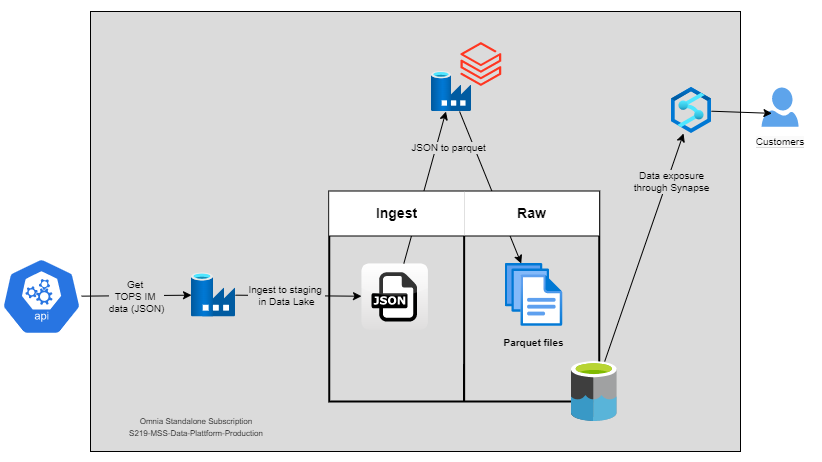

The diagram above was exported from draw.io. Its source (the exported page's mxGraphModel, read from the mxfile embedded in the PNG):
<mxGraphModel dx="2249" dy="762" grid="1" gridSize="10" guides="1" tooltips="1" connect="1" arrows="1" fold="1" page="1" pageScale="1" pageWidth="827" pageHeight="1169" math="0" shadow="0">
  <root>
    <mxCell id="0" />
    <mxCell id="1" parent="0" />
    <mxCell id="SWNtKOsHBXhnORhdi3hI-76" value="" style="rounded=0;whiteSpace=wrap;html=1;dashed=1;labelBackgroundColor=#FAFAFA;fontSize=10;strokeColor=none;strokeWidth=2;fillColor=default;gradientColor=none;" parent="1" vertex="1">
      <mxGeometry y="80" width="820" height="460" as="geometry" />
    </mxCell>
    <mxCell id="SWNtKOsHBXhnORhdi3hI-2" value="" style="rounded=0;whiteSpace=wrap;html=1;fillColor=#DBDBDB;" parent="1" vertex="1">
      <mxGeometry x="89" y="90" width="650" height="440" as="geometry" />
    </mxCell>
    <mxCell id="SWNtKOsHBXhnORhdi3hI-3" value="" style="sketch=0;html=1;dashed=0;whitespace=wrap;fillColor=#2875E2;strokeColor=#ffffff;points=[[0.005,0.63,0],[0.1,0.2,0],[0.9,0.2,0],[0.5,0,0],[0.995,0.63,0],[0.72,0.99,0],[0.5,1,0],[0.28,0.99,0]];shape=mxgraph.kubernetes.icon;prIcon=api" parent="1" vertex="1">
      <mxGeometry y="333" width="80" height="84" as="geometry" />
    </mxCell>
    <mxCell id="SWNtKOsHBXhnORhdi3hI-4" value="" style="aspect=fixed;html=1;points=[];align=center;image;fontSize=12;image=img/lib/azure2/databases/Data_Factory.svg;" parent="1" vertex="1">
      <mxGeometry x="190" y="351.49" width="44" height="44" as="geometry" />
    </mxCell>
    <mxCell id="SWNtKOsHBXhnORhdi3hI-45" value="" style="aspect=fixed;html=1;points=[];align=center;image;fontSize=12;image=img/lib/azure2/analytics/Azure_Databricks.svg;strokeWidth=1;fillColor=none;" parent="1" vertex="1">
      <mxGeometry x="459.6" y="120" width="40.58" height="46" as="geometry" />
    </mxCell>
    <mxCell id="SWNtKOsHBXhnORhdi3hI-47" value="" style="aspect=fixed;html=1;points=[];align=center;image;fontSize=12;image=img/lib/azure2/databases/Data_Factory.svg;strokeWidth=1;fillColor=none;" parent="1" vertex="1">
      <mxGeometry x="430" y="150" width="40" height="40" as="geometry" />
    </mxCell>
    <mxCell id="SWNtKOsHBXhnORhdi3hI-49" value="" style="aspect=fixed;html=1;points=[];align=center;image;fontSize=12;image=img/lib/azure2/analytics/Azure_Synapse_Analytics.svg;strokeWidth=1;fillColor=none;" parent="1" vertex="1">
      <mxGeometry x="670" y="166" width="40" height="46" as="geometry" />
    </mxCell>
    <mxCell id="SWNtKOsHBXhnORhdi3hI-51" value="" style="sketch=0;aspect=fixed;pointerEvents=1;shadow=0;dashed=0;html=1;strokeColor=none;labelPosition=center;verticalLabelPosition=bottom;verticalAlign=top;align=center;fillColor=#5EA4EB;shape=mxgraph.azure.user" parent="1" vertex="1">
      <mxGeometry x="760" y="166" width="37" height="39.36" as="geometry" />
    </mxCell>
    <mxCell id="SWNtKOsHBXhnORhdi3hI-52" value="" style="dashed=0;outlineConnect=0;html=1;align=center;labelPosition=center;verticalLabelPosition=bottom;verticalAlign=top;shape=mxgraph.webicons.json;gradientColor=#DFDEDE;fontSize=14;strokeWidth=1;" parent="1" vertex="1">
      <mxGeometry x="360" y="342" width="66.4" height="66" as="geometry" />
    </mxCell>
    <mxCell id="SWNtKOsHBXhnORhdi3hI-53" value="" style="aspect=fixed;html=1;points=[];align=center;image;fontSize=12;image=img/lib/azure2/general/Files.svg;strokeWidth=1;fillColor=#5EA4EB;" parent="1" vertex="1">
      <mxGeometry x="503.71" y="342" width="57.58" height="62.97" as="geometry" />
    </mxCell>
    <mxCell id="SWNtKOsHBXhnORhdi3hI-55" value="&lt;b&gt;&lt;font style=&quot;font-size: 10px;&quot;&gt;Parquet files&lt;/font&gt;&lt;/b&gt;" style="text;html=1;strokeColor=none;fillColor=none;align=center;verticalAlign=middle;whiteSpace=wrap;rounded=0;fontSize=14;" parent="1" vertex="1">
      <mxGeometry x="491.86" y="408" width="81.29" height="23.6" as="geometry" />
    </mxCell>
    <object label="" id="SWNtKOsHBXhnORhdi3hI-56">
      <mxCell style="endArrow=classic;html=1;rounded=0;fontSize=12;" parent="1" target="SWNtKOsHBXhnORhdi3hI-4" edge="1">
        <mxGeometry relative="1" as="geometry">
          <mxPoint x="80" y="374.6488372093023" as="sourcePoint" />
          <mxPoint x="180" y="375.49" as="targetPoint" />
          <Array as="points" />
        </mxGeometry>
      </mxCell>
    </object>
    <mxCell id="SWNtKOsHBXhnORhdi3hI-57" value="Get &lt;br style=&quot;font-size: 10px;&quot;&gt;TOPS IM &lt;br style=&quot;font-size: 10px;&quot;&gt;data (JSON)" style="edgeLabel;resizable=0;html=1;align=center;verticalAlign=middle;fontSize=10;strokeWidth=1;fillColor=#5EA4EB;labelBackgroundColor=#DBDBDB;" parent="SWNtKOsHBXhnORhdi3hI-56" connectable="0" vertex="1">
      <mxGeometry relative="1" as="geometry" />
    </mxCell>
    <mxCell id="SWNtKOsHBXhnORhdi3hI-67" value="" style="endArrow=classic;html=1;rounded=0;fontSize=10;" parent="1" source="SWNtKOsHBXhnORhdi3hI-47" target="SWNtKOsHBXhnORhdi3hI-53" edge="1">
      <mxGeometry width="50" height="50" relative="1" as="geometry">
        <mxPoint x="440" y="180" as="sourcePoint" />
        <mxPoint x="520" y="200" as="targetPoint" />
      </mxGeometry>
    </mxCell>
    <mxCell id="SWNtKOsHBXhnORhdi3hI-65" value="" style="endArrow=classic;html=1;rounded=0;fontSize=10;" parent="1" source="SWNtKOsHBXhnORhdi3hI-52" target="SWNtKOsHBXhnORhdi3hI-47" edge="1">
      <mxGeometry relative="1" as="geometry">
        <mxPoint x="370" y="230" as="sourcePoint" />
        <mxPoint x="470" y="230" as="targetPoint" />
      </mxGeometry>
    </mxCell>
    <mxCell id="SWNtKOsHBXhnORhdi3hI-66" value="JSON to parquet" style="edgeLabel;resizable=0;html=1;align=center;verticalAlign=middle;dashed=1;fontSize=10;strokeColor=default;strokeWidth=2;fillColor=default;gradientColor=none;labelBackgroundColor=#DBDBDB;" parent="SWNtKOsHBXhnORhdi3hI-65" connectable="0" vertex="1">
      <mxGeometry relative="1" as="geometry">
        <mxPoint x="23" y="-40" as="offset" />
      </mxGeometry>
    </mxCell>
    <mxCell id="SWNtKOsHBXhnORhdi3hI-63" value="" style="endArrow=classic;html=1;rounded=0;fontSize=10;" parent="1" source="SWNtKOsHBXhnORhdi3hI-4" target="SWNtKOsHBXhnORhdi3hI-52" edge="1">
      <mxGeometry relative="1" as="geometry">
        <mxPoint x="250" y="300" as="sourcePoint" />
        <mxPoint x="350" y="300" as="targetPoint" />
      </mxGeometry>
    </mxCell>
    <mxCell id="SWNtKOsHBXhnORhdi3hI-64" value="Ingest to staging &lt;br style=&quot;font-size: 10px;&quot;&gt;in Data Lake" style="edgeLabel;resizable=0;html=1;align=center;verticalAlign=middle;dashed=1;fontSize=10;strokeColor=default;strokeWidth=2;fillColor=default;gradientColor=none;labelBackgroundColor=#DBDBDB;" parent="SWNtKOsHBXhnORhdi3hI-63" connectable="0" vertex="1">
      <mxGeometry relative="1" as="geometry">
        <mxPoint x="-12" y="-1" as="offset" />
      </mxGeometry>
    </mxCell>
    <mxCell id="SWNtKOsHBXhnORhdi3hI-68" value="" style="endArrow=classic;html=1;rounded=0;fontSize=10;" parent="1" source="SWNtKOsHBXhnORhdi3hI-62" target="SWNtKOsHBXhnORhdi3hI-49" edge="1">
      <mxGeometry relative="1" as="geometry">
        <mxPoint x="620" y="340" as="sourcePoint" />
        <mxPoint x="720" y="340" as="targetPoint" />
      </mxGeometry>
    </mxCell>
    <mxCell id="SWNtKOsHBXhnORhdi3hI-69" value="Data exposure&lt;br style=&quot;font-size: 10px;&quot;&gt;through Synapse" style="edgeLabel;resizable=0;html=1;align=center;verticalAlign=middle;dashed=1;labelBackgroundColor=#DBDBDB;fontSize=10;strokeColor=default;strokeWidth=2;fillColor=default;gradientColor=none;" parent="SWNtKOsHBXhnORhdi3hI-68" connectable="0" vertex="1">
      <mxGeometry relative="1" as="geometry">
        <mxPoint x="27" y="-66" as="offset" />
      </mxGeometry>
    </mxCell>
    <mxCell id="SWNtKOsHBXhnORhdi3hI-71" value="" style="endArrow=classic;html=1;rounded=0;fontSize=10;entryX=0.282;entryY=0.657;entryDx=0;entryDy=0;entryPerimeter=0;" parent="1" source="SWNtKOsHBXhnORhdi3hI-49" target="SWNtKOsHBXhnORhdi3hI-51" edge="1">
      <mxGeometry width="50" height="50" relative="1" as="geometry">
        <mxPoint x="720" y="230" as="sourcePoint" />
        <mxPoint x="770" y="180" as="targetPoint" />
      </mxGeometry>
    </mxCell>
    <mxCell id="SWNtKOsHBXhnORhdi3hI-32" value="" style="shape=table;html=1;whiteSpace=wrap;startSize=0;container=1;collapsible=0;childLayout=tableLayout;strokeWidth=2;fillColor=none;strokeColor=default;" parent="1" vertex="1">
      <mxGeometry x="327.64" y="270" width="270" height="210" as="geometry" />
    </mxCell>
    <mxCell id="SWNtKOsHBXhnORhdi3hI-33" value="" style="shape=tableRow;horizontal=0;startSize=0;swimlaneHead=0;swimlaneBody=0;top=0;left=0;bottom=0;right=0;collapsible=0;dropTarget=0;fillColor=none;points=[[0,0.5],[1,0.5]];portConstraint=eastwest;strokeWidth=1;" parent="SWNtKOsHBXhnORhdi3hI-32" vertex="1">
      <mxGeometry width="270" height="44" as="geometry" />
    </mxCell>
    <mxCell id="SWNtKOsHBXhnORhdi3hI-35" value="&lt;b&gt;&lt;font style=&quot;font-size: 14px;&quot;&gt;Ingest&lt;/font&gt;&lt;/b&gt;" style="shape=partialRectangle;html=1;whiteSpace=wrap;connectable=0;fillColor=default;top=0;left=0;bottom=0;right=0;overflow=hidden;strokeWidth=2;perimeterSpacing=0;dashed=1;gradientColor=none;strokeColor=default;" parent="SWNtKOsHBXhnORhdi3hI-33" vertex="1">
      <mxGeometry width="135" height="44" as="geometry">
        <mxRectangle width="135" height="44" as="alternateBounds" />
      </mxGeometry>
    </mxCell>
    <mxCell id="SWNtKOsHBXhnORhdi3hI-34" value="&lt;b&gt;&lt;font style=&quot;font-size: 14px;&quot;&gt;Raw&lt;/font&gt;&lt;/b&gt;" style="shape=partialRectangle;html=1;whiteSpace=wrap;connectable=0;fillColor=default;top=0;left=0;bottom=0;right=0;overflow=hidden;strokeWidth=2;gradientColor=none;strokeColor=default;" parent="SWNtKOsHBXhnORhdi3hI-33" vertex="1">
      <mxGeometry x="135" width="135" height="44" as="geometry">
        <mxRectangle width="135" height="44" as="alternateBounds" />
      </mxGeometry>
    </mxCell>
    <mxCell id="SWNtKOsHBXhnORhdi3hI-37" value="" style="shape=tableRow;horizontal=0;startSize=0;swimlaneHead=0;swimlaneBody=0;top=0;left=0;bottom=0;right=0;collapsible=0;dropTarget=0;fillColor=none;points=[[0,0.5],[1,0.5]];portConstraint=eastwest;strokeWidth=1;" parent="SWNtKOsHBXhnORhdi3hI-32" vertex="1">
      <mxGeometry y="44" width="270" height="166" as="geometry" />
    </mxCell>
    <mxCell id="SWNtKOsHBXhnORhdi3hI-38" value="" style="shape=partialRectangle;html=1;whiteSpace=wrap;connectable=0;fillColor=none;top=0;left=0;bottom=0;right=0;overflow=hidden;strokeWidth=1;" parent="SWNtKOsHBXhnORhdi3hI-37" vertex="1">
      <mxGeometry width="135" height="166" as="geometry">
        <mxRectangle width="135" height="166" as="alternateBounds" />
      </mxGeometry>
    </mxCell>
    <mxCell id="SWNtKOsHBXhnORhdi3hI-39" value="" style="shape=partialRectangle;html=1;whiteSpace=wrap;connectable=0;fillColor=none;top=0;left=0;bottom=0;right=0;overflow=hidden;strokeWidth=1;" parent="SWNtKOsHBXhnORhdi3hI-37" vertex="1">
      <mxGeometry x="135" width="135" height="166" as="geometry">
        <mxRectangle width="135" height="166" as="alternateBounds" />
      </mxGeometry>
    </mxCell>
    <mxCell id="SWNtKOsHBXhnORhdi3hI-62" value="" style="sketch=0;aspect=fixed;html=1;points=[];align=center;image;fontSize=12;image=img/lib/mscae/Data_Lake.svg;dashed=1;strokeColor=default;strokeWidth=2;fillColor=default;gradientColor=none;" parent="1" vertex="1">
      <mxGeometry x="570" y="440" width="45.6" height="60" as="geometry" />
    </mxCell>
    <mxCell id="SWNtKOsHBXhnORhdi3hI-72" value="&lt;font style=&quot;font-size: 8px;&quot;&gt;Omnia Standalone Subscription&lt;br&gt;S219-MSS-Data-Plattform-Production&lt;/font&gt;" style="text;html=1;strokeColor=none;fillColor=none;align=center;verticalAlign=middle;whiteSpace=wrap;rounded=0;dashed=1;labelBackgroundColor=#DBDBDB;fontSize=10;" parent="1" vertex="1">
      <mxGeometry x="100" y="490" width="190" height="30" as="geometry" />
    </mxCell>
    <mxCell id="SWNtKOsHBXhnORhdi3hI-73" value="&lt;span style=&quot;background-color: rgb(250, 250, 250);&quot;&gt;Customers&lt;/span&gt;" style="text;html=1;strokeColor=none;fillColor=none;align=center;verticalAlign=middle;whiteSpace=wrap;rounded=0;dashed=1;labelBackgroundColor=#DBDBDB;fontSize=10;" parent="1" vertex="1">
      <mxGeometry x="748.5" y="205.36" width="60" height="30" as="geometry" />
    </mxCell>
  </root>
</mxGraphModel>